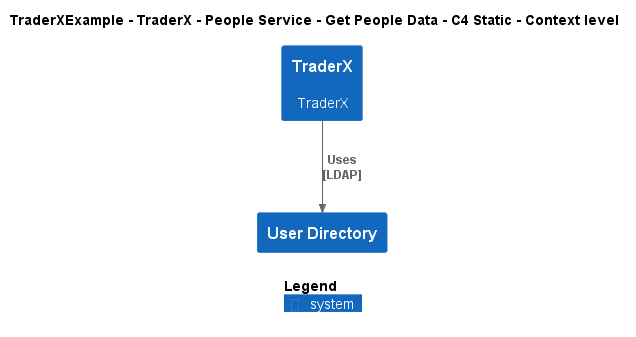

The diagram above was rendered by PlantUML. Its source (embedded in the PNG):
@startuml
!include ..\..\..\..\..\..\..\.c4s\C4_Context.puml

AddElementTag("c4interflow:lifecycle:new", $bgColor=green, $fontColor=#ffffff, $borderColor=green, $shadowing="False")
AddElementTag("c4interflow:lifecycle:changed", $bgColor=orange, $fontColor=#ffffff, $borderColor=orange, $shadowing="False")
AddElementTag("c4interflow:lifecycle:removed", $bgColor=red, $fontColor=#ffffff, $borderColor=red, $shadowing="False")

AddRelTag("c4interflow:lifecycle:new", $textColor=green, $lineColor=green)
AddRelTag("c4interflow:lifecycle:changed", $textColor=orange, $lineColor=orange)
AddRelTag("c4interflow:lifecycle:removed", $textColor=red, $lineColor=red)

SHOW_PERSON_PORTRAIT()
LAYOUT_TOP_DOWN()

skinparam linetype polyline

title TraderXExample - TraderX - People Service - Get People Data - C4 Static - Context level

System(TraderXExample.SoftwareSystems.TraderX, "TraderX", "TraderX")
System(TraderXExample.SoftwareSystems.UserDirectory, "User Directory", "")

Rel(TraderXExample.SoftwareSystems.TraderX, TraderXExample.SoftwareSystems.UserDirectory, "Uses\n[LDAP]", $tags='protocol:ldap')


SHOW_LEGEND()
@enduml